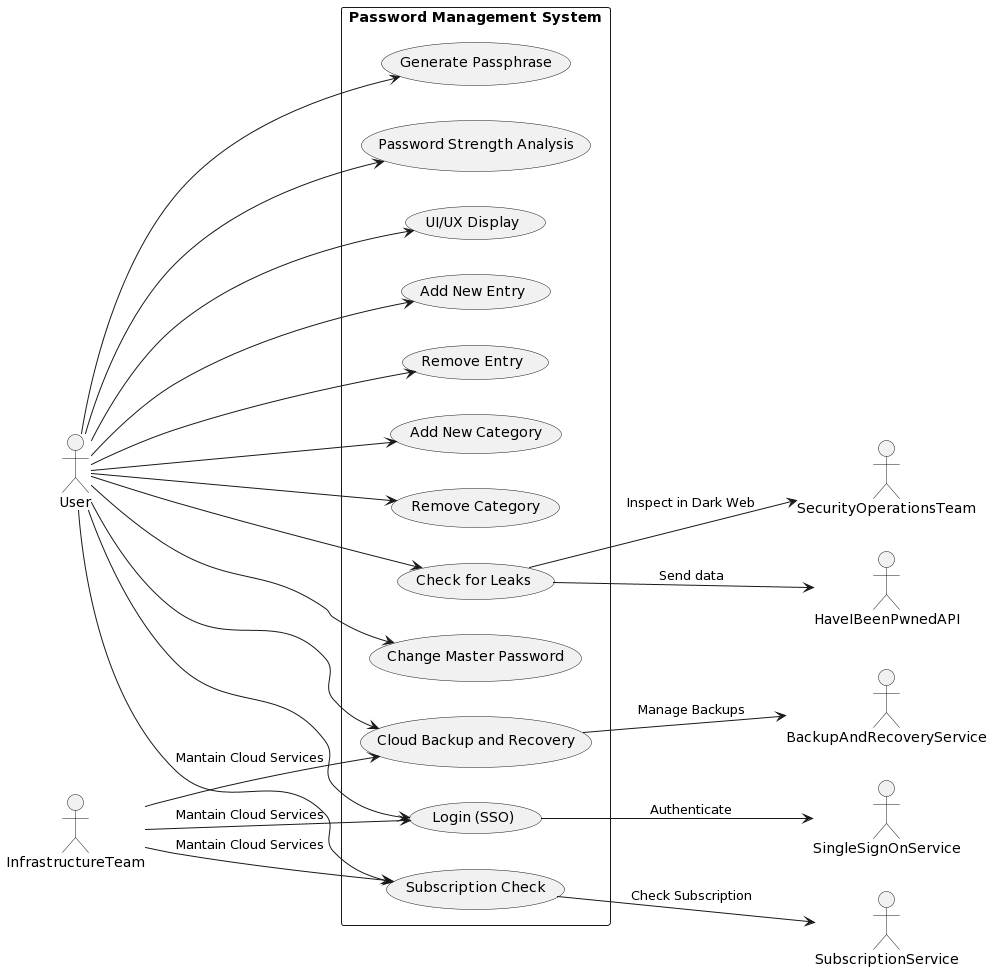

The diagram above was rendered by PlantUML. Its source (embedded in the PNG):
@startuml
left to right direction

actor User as u
actor SecurityOperationsTeam as sot
actor HaveIBeenPwnedAPI as api
actor SingleSignOnService as ssoService
actor InfrastructureTeam as infrateam
actor SubscriptionService as subscriptionService
actor BackupAndRecoveryService as bnrService

rectangle "Password Management System" {
  usecase "Add New Entry" as addEntry
  usecase "Remove Entry" as removeEntry
  usecase "Add New Category" as addCategory
  usecase "Remove Category" as removeCategory
  usecase "Check for Leaks" as checkLeaks
  usecase "Change Master Password" as changePassword
  usecase "Generate Passphrase" as generatePassphrase
  usecase "Password Strength Analysis" as passwordAnalysis
  usecase "Cloud Backup and Recovery" as cloudBackup
  usecase "UI/UX Display" as uiux
  usecase "Login (SSO)" as sso
  usecase "Subscription Check" as subscriptionCheck
}

u --> addEntry
u --> removeEntry
u --> addCategory
u --> removeCategory
u --> checkLeaks
u --> changePassword
u --> generatePassphrase
u --> passwordAnalysis
u --> cloudBackup
u --> uiux
u --> sso
u --> subscriptionCheck

checkLeaks --> api : Send data
checkLeaks --> sot : Inspect in Dark Web

sso --> ssoService : Authenticate

cloudBackup --> bnrService : Manage Backups 

subscriptionCheck --> subscriptionService : Check Subscription

infrateam --> sso : Mantain Cloud Services
infrateam --> cloudBackup : Mantain Cloud Services
infrateam --> subscriptionCheck : Mantain Cloud Services
@enduml